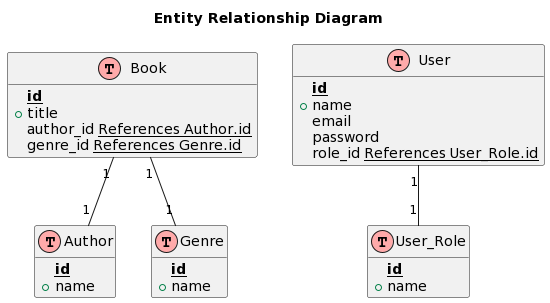

The diagram above was rendered by PlantUML. Its source (embedded in the PNG):
@startuml
!define table(x) class x << (T,#FFAAAA) >>
!define primary_key(x) <b><u>x</u></b>
!define foreign_key(x) <u>x</u>

hide empty members

title Entity Relationship Diagram

table(Book) {
  primary_key(id)
  +title
  author_id foreign_key(References Author.id)
  genre_id foreign_key(References Genre.id)
}

table(Author) {
  primary_key(id)
  +name
}

table(Genre) {
  primary_key(id)
  +name
}

table(User) {
  primary_key(id)
  +name
  email
  password
  role_id foreign_key(References User_Role.id)
}

table(User_Role) {
  primary_key(id)
  +name
}

Book "1" -- "1" Author
Book "1" -- "1" Genre
User "1" -- "1" User_Role
@enduml